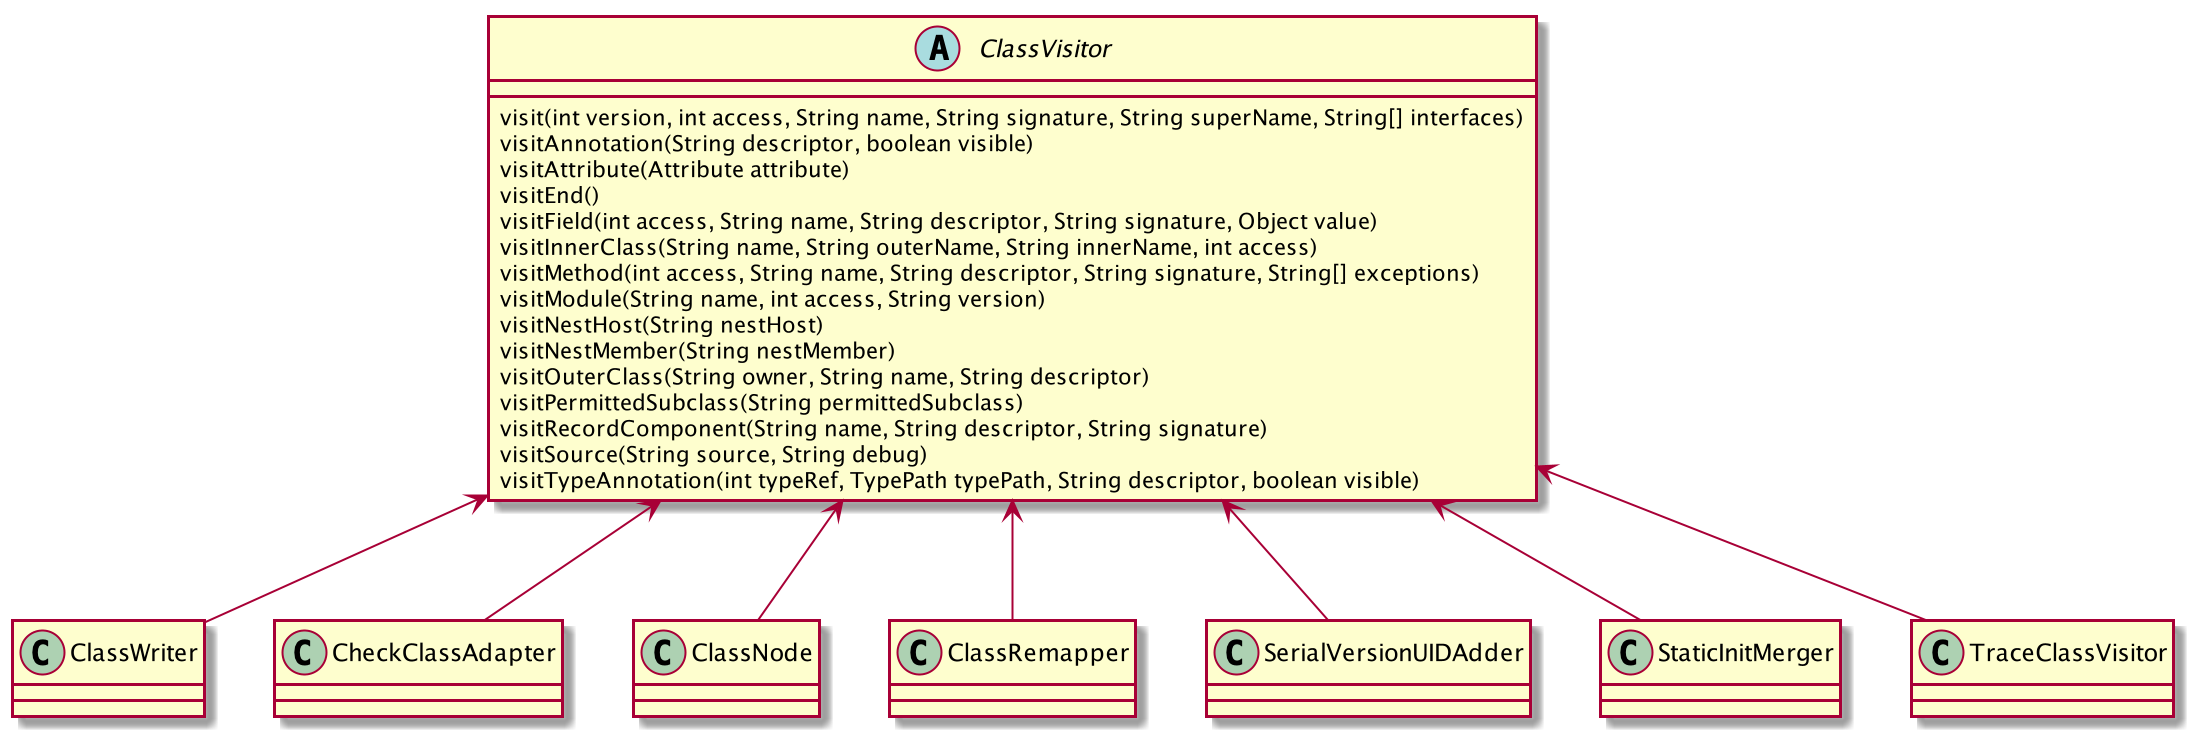

The diagram above was rendered by PlantUML. Its source (embedded in the PNG):
@startuml

abstract class ClassVisitor {
 	visit(int version, int access, String name, String signature, String superName, String[] interfaces)
 	visitAnnotation(String descriptor, boolean visible)
 	visitAttribute(Attribute attribute)
 	visitEnd()
 	visitField(int access, String name, String descriptor, String signature, Object value)
 	visitInnerClass(String name, String outerName, String innerName, int access)
 	visitMethod(int access, String name, String descriptor, String signature, String[] exceptions)
 	visitModule(String name, int access, String version)
 	visitNestHost(String nestHost)
 	visitNestMember(String nestMember)
 	visitOuterClass(String owner, String name, String descriptor)
 	visitPermittedSubclass(String permittedSubclass)
 	visitRecordComponent(String name, String descriptor, String signature)
 	visitSource(String source, String debug)
 	visitTypeAnnotation(int typeRef, TypePath typePath, String descriptor, boolean visible)
}

ClassVisitor <-- ClassWriter
ClassVisitor <-- CheckClassAdapter
ClassVisitor <-- ClassNode
ClassVisitor <-- ClassRemapper
ClassVisitor <-- SerialVersionUIDAdder
ClassVisitor <-- StaticInitMerger
ClassVisitor <-- TraceClassVisitor

@enduml